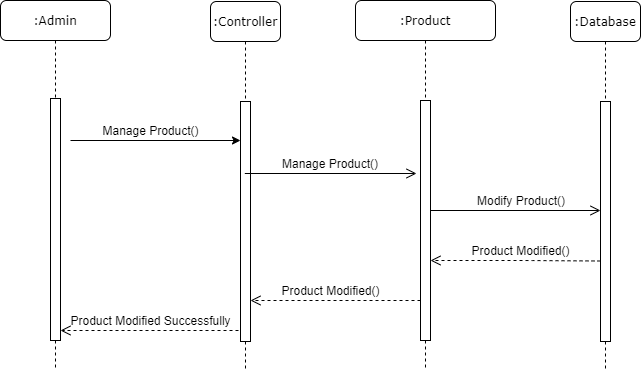

The diagram above was exported from draw.io. Its source (the exported page's mxGraphModel, read from the mxfile embedded in the PNG):
<mxGraphModel dx="1038" dy="491" grid="1" gridSize="10" guides="1" tooltips="1" connect="1" arrows="1" fold="1" page="1" pageScale="1" pageWidth="850" pageHeight="1100" math="0" shadow="0">
  <root>
    <mxCell id="0" />
    <mxCell id="1" parent="0" />
    <mxCell id="JDtyK-dNt8tFi1vUjvvE-1" value=":Admin" style="shape=umlLifeline;perimeter=lifelinePerimeter;whiteSpace=wrap;html=1;container=1;collapsible=0;recursiveResize=0;outlineConnect=0;rounded=1;shadow=0;comic=0;labelBackgroundColor=none;strokeWidth=1;fontFamily=Verdana;fontSize=12;align=center;" vertex="1" parent="1">
      <mxGeometry x="10" y="90" width="110" height="370" as="geometry" />
    </mxCell>
    <mxCell id="JDtyK-dNt8tFi1vUjvvE-2" value="" style="html=1;points=[];perimeter=orthogonalPerimeter;rounded=0;shadow=0;comic=0;labelBackgroundColor=none;strokeWidth=1;fontFamily=Verdana;fontSize=12;align=center;" vertex="1" parent="JDtyK-dNt8tFi1vUjvvE-1">
      <mxGeometry x="50" y="98" width="10" height="242" as="geometry" />
    </mxCell>
    <mxCell id="JDtyK-dNt8tFi1vUjvvE-3" value=":Controller" style="shape=umlLifeline;perimeter=lifelinePerimeter;whiteSpace=wrap;html=1;container=1;collapsible=0;recursiveResize=0;outlineConnect=0;rounded=1;shadow=0;comic=0;labelBackgroundColor=none;strokeWidth=1;fontFamily=Verdana;fontSize=12;align=center;" vertex="1" parent="1">
      <mxGeometry x="220" y="91" width="70" height="369" as="geometry" />
    </mxCell>
    <mxCell id="JDtyK-dNt8tFi1vUjvvE-4" value="" style="html=1;points=[];perimeter=orthogonalPerimeter;rounded=0;shadow=0;comic=0;labelBackgroundColor=none;strokeWidth=1;fontFamily=Verdana;fontSize=12;align=center;" vertex="1" parent="JDtyK-dNt8tFi1vUjvvE-3">
      <mxGeometry x="30" y="100" width="10" height="240" as="geometry" />
    </mxCell>
    <mxCell id="JDtyK-dNt8tFi1vUjvvE-5" value=":Database" style="shape=umlLifeline;perimeter=lifelinePerimeter;whiteSpace=wrap;html=1;container=1;collapsible=0;recursiveResize=0;outlineConnect=0;rounded=1;shadow=0;comic=0;labelBackgroundColor=none;strokeWidth=1;fontFamily=Verdana;fontSize=12;align=center;" vertex="1" parent="1">
      <mxGeometry x="580" y="91" width="70" height="369" as="geometry" />
    </mxCell>
    <mxCell id="JDtyK-dNt8tFi1vUjvvE-6" value="" style="html=1;points=[];perimeter=orthogonalPerimeter;rounded=0;shadow=0;comic=0;labelBackgroundColor=none;strokeWidth=1;fontFamily=Verdana;fontSize=12;align=center;" vertex="1" parent="JDtyK-dNt8tFi1vUjvvE-5">
      <mxGeometry x="30" y="100" width="10" height="240" as="geometry" />
    </mxCell>
    <mxCell id="JDtyK-dNt8tFi1vUjvvE-7" value=":Product" style="shape=umlLifeline;perimeter=lifelinePerimeter;whiteSpace=wrap;html=1;container=1;collapsible=0;recursiveResize=0;outlineConnect=0;rounded=1;shadow=0;comic=0;labelBackgroundColor=none;strokeWidth=1;fontFamily=Verdana;fontSize=12;align=center;" vertex="1" parent="1">
      <mxGeometry x="365" y="90" width="140" height="370" as="geometry" />
    </mxCell>
    <mxCell id="JDtyK-dNt8tFi1vUjvvE-8" value="" style="html=1;points=[];perimeter=orthogonalPerimeter;rounded=0;shadow=0;comic=0;labelBackgroundColor=none;strokeWidth=1;fontFamily=Verdana;fontSize=12;align=center;" vertex="1" parent="JDtyK-dNt8tFi1vUjvvE-7">
      <mxGeometry x="65" y="100" width="10" height="240" as="geometry" />
    </mxCell>
    <mxCell id="JDtyK-dNt8tFi1vUjvvE-9" value="Manage Product()" style="text;html=1;align=center;verticalAlign=middle;resizable=0;points=[];autosize=1;" vertex="1" parent="1">
      <mxGeometry x="105" y="210" width="110" height="20" as="geometry" />
    </mxCell>
    <mxCell id="JDtyK-dNt8tFi1vUjvvE-10" value="" style="endArrow=classic;html=1;" edge="1" parent="1">
      <mxGeometry width="50" height="50" relative="1" as="geometry">
        <mxPoint x="80" y="230" as="sourcePoint" />
        <mxPoint x="250" y="230" as="targetPoint" />
      </mxGeometry>
    </mxCell>
    <mxCell id="JDtyK-dNt8tFi1vUjvvE-11" value="&lt;span style=&quot;text-align: center&quot;&gt;Manage Product()&lt;/span&gt;" style="text;html=1;" vertex="1" parent="1">
      <mxGeometry x="290" y="240" width="110" height="30" as="geometry" />
    </mxCell>
    <mxCell id="JDtyK-dNt8tFi1vUjvvE-12" value="" style="html=1;verticalAlign=bottom;endArrow=open;endSize=8;labelBackgroundColor=none;fontFamily=Verdana;fontSize=12;" edge="1" parent="1">
      <mxGeometry relative="1" as="geometry">
        <mxPoint x="426" y="263" as="targetPoint" />
        <mxPoint x="254.32352941176464" y="263" as="sourcePoint" />
        <Array as="points" />
      </mxGeometry>
    </mxCell>
    <mxCell id="JDtyK-dNt8tFi1vUjvvE-13" value="" style="html=1;verticalAlign=bottom;endArrow=open;endSize=8;labelBackgroundColor=none;fontFamily=Verdana;fontSize=12;" edge="1" parent="1">
      <mxGeometry relative="1" as="geometry">
        <mxPoint x="610" y="300" as="targetPoint" />
        <mxPoint x="440" y="300" as="sourcePoint" />
        <Array as="points" />
      </mxGeometry>
    </mxCell>
    <mxCell id="JDtyK-dNt8tFi1vUjvvE-14" value="" style="html=1;verticalAlign=bottom;endArrow=open;dashed=1;endSize=8;labelBackgroundColor=none;fontFamily=Verdana;fontSize=12;" edge="1" parent="1" target="JDtyK-dNt8tFi1vUjvvE-2">
      <mxGeometry relative="1" as="geometry">
        <mxPoint x="78" y="420" as="targetPoint" />
        <mxPoint x="248" y="420" as="sourcePoint" />
        <Array as="points" />
      </mxGeometry>
    </mxCell>
    <mxCell id="JDtyK-dNt8tFi1vUjvvE-15" value="" style="html=1;verticalAlign=bottom;endArrow=open;dashed=1;endSize=8;labelBackgroundColor=none;fontFamily=Verdana;fontSize=12;" edge="1" parent="1">
      <mxGeometry relative="1" as="geometry">
        <mxPoint x="440" y="350" as="targetPoint" />
        <mxPoint x="610" y="350.5" as="sourcePoint" />
        <Array as="points">
          <mxPoint x="532.5" y="350" />
        </Array>
      </mxGeometry>
    </mxCell>
    <mxCell id="JDtyK-dNt8tFi1vUjvvE-16" value="Product Modified()" style="text;html=1;align=center;verticalAlign=middle;resizable=0;points=[];autosize=1;" vertex="1" parent="1">
      <mxGeometry x="475" y="330" width="110" height="20" as="geometry" />
    </mxCell>
    <mxCell id="JDtyK-dNt8tFi1vUjvvE-17" value="" style="html=1;verticalAlign=bottom;endArrow=open;dashed=1;endSize=8;labelBackgroundColor=none;fontFamily=Verdana;fontSize=12;" edge="1" parent="1">
      <mxGeometry relative="1" as="geometry">
        <mxPoint x="260" y="390" as="targetPoint" />
        <mxPoint x="430" y="390" as="sourcePoint" />
        <Array as="points" />
      </mxGeometry>
    </mxCell>
    <mxCell id="JDtyK-dNt8tFi1vUjvvE-18" value="Product Modified()" style="text;html=1;align=center;verticalAlign=middle;resizable=0;points=[];autosize=1;" vertex="1" parent="1">
      <mxGeometry x="285" y="370" width="110" height="20" as="geometry" />
    </mxCell>
    <mxCell id="JDtyK-dNt8tFi1vUjvvE-19" value="Product Modified Successfully" style="text;html=1;align=center;verticalAlign=middle;resizable=0;points=[];autosize=1;" vertex="1" parent="1">
      <mxGeometry x="70" y="400" width="180" height="20" as="geometry" />
    </mxCell>
    <mxCell id="JDtyK-dNt8tFi1vUjvvE-20" value="Modify Product()" style="text;html=1;" vertex="1" parent="1">
      <mxGeometry x="485" y="277" width="110" height="30" as="geometry" />
    </mxCell>
  </root>
</mxGraphModel>